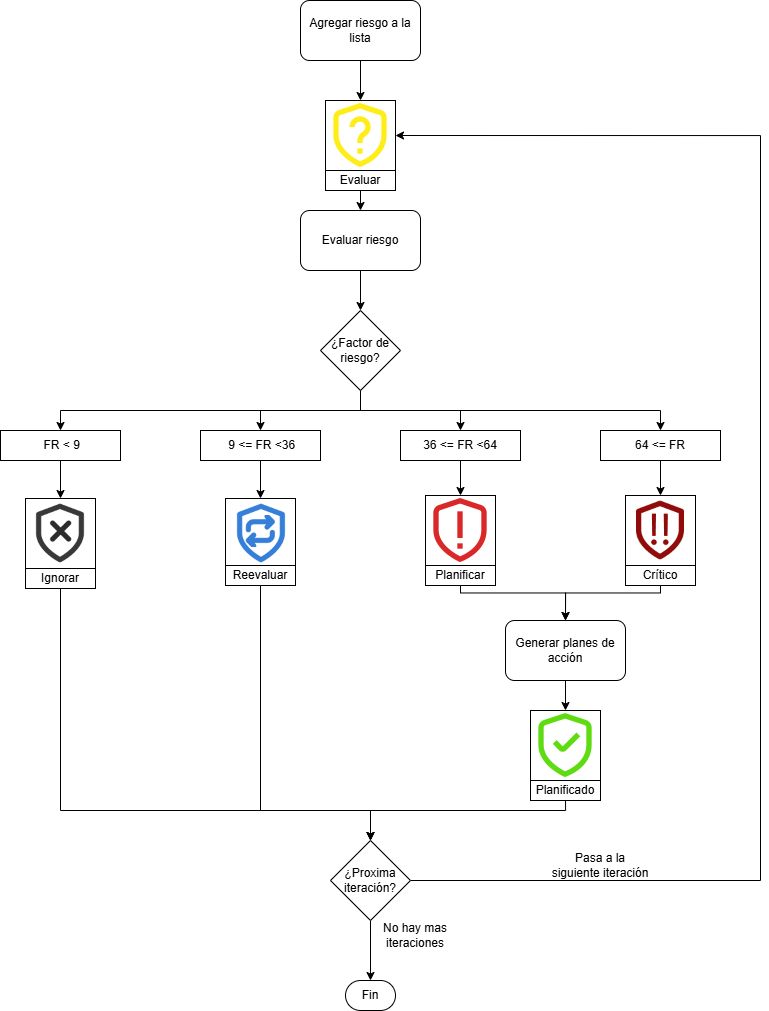

The diagram above was exported from draw.io. Its source (the exported page's mxGraphModel, read from the mxfile embedded in the PNG):
<mxGraphModel dx="978" dy="544" grid="1" gridSize="10" guides="1" tooltips="1" connect="1" arrows="1" fold="1" page="1" pageScale="1" pageWidth="827" pageHeight="1169" math="0" shadow="0">
  <root>
    <mxCell id="0" />
    <mxCell id="1" parent="0" />
    <mxCell id="avD2AHeZt9rwvQ2BR9uZ-28" style="edgeStyle=orthogonalEdgeStyle;rounded=0;orthogonalLoop=1;jettySize=auto;html=1;exitX=0.5;exitY=1;exitDx=0;exitDy=0;entryX=0.5;entryY=0;entryDx=0;entryDy=0;" parent="1" source="avD2AHeZt9rwvQ2BR9uZ-1" target="avD2AHeZt9rwvQ2BR9uZ-24" edge="1">
      <mxGeometry relative="1" as="geometry" />
    </mxCell>
    <mxCell id="avD2AHeZt9rwvQ2BR9uZ-1" value="Agregar riesgo a la lista" style="rounded=1;whiteSpace=wrap;html=1;" parent="1" vertex="1">
      <mxGeometry x="360" y="60" width="120" height="60" as="geometry" />
    </mxCell>
    <mxCell id="avD2AHeZt9rwvQ2BR9uZ-42" style="edgeStyle=orthogonalEdgeStyle;rounded=0;orthogonalLoop=1;jettySize=auto;html=1;exitX=0.5;exitY=1;exitDx=0;exitDy=0;entryX=0.5;entryY=0;entryDx=0;entryDy=0;" parent="1" source="avD2AHeZt9rwvQ2BR9uZ-5" target="avD2AHeZt9rwvQ2BR9uZ-41" edge="1">
      <mxGeometry relative="1" as="geometry" />
    </mxCell>
    <mxCell id="avD2AHeZt9rwvQ2BR9uZ-5" value="Evaluar riesgo" style="rounded=1;whiteSpace=wrap;html=1;" parent="1" vertex="1">
      <mxGeometry x="360" y="270" width="120" height="60" as="geometry" />
    </mxCell>
    <mxCell id="avD2AHeZt9rwvQ2BR9uZ-59" style="edgeStyle=orthogonalEdgeStyle;rounded=0;orthogonalLoop=1;jettySize=auto;html=1;exitX=0.5;exitY=1;exitDx=0;exitDy=0;entryX=0.5;entryY=0;entryDx=0;entryDy=0;" parent="1" source="avD2AHeZt9rwvQ2BR9uZ-7" target="avD2AHeZt9rwvQ2BR9uZ-55" edge="1">
      <mxGeometry relative="1" as="geometry" />
    </mxCell>
    <mxCell id="avD2AHeZt9rwvQ2BR9uZ-7" value="&amp;nbsp;FR &amp;lt; 9" style="rounded=0;whiteSpace=wrap;html=1;" parent="1" vertex="1">
      <mxGeometry x="60" y="490" width="120" height="30" as="geometry" />
    </mxCell>
    <mxCell id="avD2AHeZt9rwvQ2BR9uZ-62" style="edgeStyle=orthogonalEdgeStyle;rounded=0;orthogonalLoop=1;jettySize=auto;html=1;exitX=0.5;exitY=1;exitDx=0;exitDy=0;entryX=0.5;entryY=0;entryDx=0;entryDy=0;" parent="1" source="avD2AHeZt9rwvQ2BR9uZ-8" target="avD2AHeZt9rwvQ2BR9uZ-53" edge="1">
      <mxGeometry relative="1" as="geometry" />
    </mxCell>
    <mxCell id="avD2AHeZt9rwvQ2BR9uZ-8" value="&amp;nbsp;9 &amp;lt;= FR &amp;lt;36" style="rounded=0;whiteSpace=wrap;html=1;" parent="1" vertex="1">
      <mxGeometry x="260" y="490" width="120" height="30" as="geometry" />
    </mxCell>
    <mxCell id="avD2AHeZt9rwvQ2BR9uZ-32" style="edgeStyle=orthogonalEdgeStyle;rounded=0;orthogonalLoop=1;jettySize=auto;html=1;exitX=0.5;exitY=1;exitDx=0;exitDy=0;entryX=0.5;entryY=0;entryDx=0;entryDy=0;" parent="1" source="avD2AHeZt9rwvQ2BR9uZ-9" target="avD2AHeZt9rwvQ2BR9uZ-16" edge="1">
      <mxGeometry relative="1" as="geometry" />
    </mxCell>
    <mxCell id="avD2AHeZt9rwvQ2BR9uZ-9" value="36 &amp;lt;= FR &amp;lt;64" style="rounded=0;whiteSpace=wrap;html=1;" parent="1" vertex="1">
      <mxGeometry x="460" y="490" width="120" height="30" as="geometry" />
    </mxCell>
    <mxCell id="eDtuMqJxyKrqPb4A06it-1" style="edgeStyle=orthogonalEdgeStyle;rounded=0;orthogonalLoop=1;jettySize=auto;html=1;exitX=0.5;exitY=1;exitDx=0;exitDy=0;entryX=0.5;entryY=0;entryDx=0;entryDy=0;" parent="1" source="avD2AHeZt9rwvQ2BR9uZ-10" target="avD2AHeZt9rwvQ2BR9uZ-49" edge="1">
      <mxGeometry relative="1" as="geometry" />
    </mxCell>
    <mxCell id="avD2AHeZt9rwvQ2BR9uZ-10" value="64 &amp;lt;= FR" style="rounded=0;whiteSpace=wrap;html=1;" parent="1" vertex="1">
      <mxGeometry x="660" y="490" width="120" height="30" as="geometry" />
    </mxCell>
    <mxCell id="avD2AHeZt9rwvQ2BR9uZ-22" value="" style="group" parent="1" connectable="0" vertex="1">
      <mxGeometry x="485" y="555" width="70" height="70" as="geometry" />
    </mxCell>
    <mxCell id="avD2AHeZt9rwvQ2BR9uZ-16" value="" style="rounded=0;whiteSpace=wrap;html=1;" parent="avD2AHeZt9rwvQ2BR9uZ-22" vertex="1">
      <mxGeometry width="70" height="70" as="geometry" />
    </mxCell>
    <mxCell id="avD2AHeZt9rwvQ2BR9uZ-15" value="" style="shape=image;verticalLabelPosition=bottom;labelBackgroundColor=default;verticalAlign=top;aspect=fixed;imageAspect=0;image=data:image/png,(base64 omitted: 2672 chars);" parent="avD2AHeZt9rwvQ2BR9uZ-22" vertex="1">
      <mxGeometry x="3" y="3" width="64" height="64" as="geometry" />
    </mxCell>
    <mxCell id="avD2AHeZt9rwvQ2BR9uZ-23" value="" style="group" parent="1" connectable="0" vertex="1">
      <mxGeometry x="385" y="160" width="70" height="70" as="geometry" />
    </mxCell>
    <mxCell id="avD2AHeZt9rwvQ2BR9uZ-24" value="" style="rounded=0;whiteSpace=wrap;html=1;" parent="avD2AHeZt9rwvQ2BR9uZ-23" vertex="1">
      <mxGeometry width="70" height="70" as="geometry" />
    </mxCell>
    <mxCell id="avD2AHeZt9rwvQ2BR9uZ-18" value="" style="shape=image;verticalLabelPosition=bottom;labelBackgroundColor=default;verticalAlign=top;aspect=fixed;imageAspect=0;image=data:image/png,(base64 omitted: 3172 chars);" parent="avD2AHeZt9rwvQ2BR9uZ-23" vertex="1">
      <mxGeometry x="3" y="3" width="64" height="64" as="geometry" />
    </mxCell>
    <mxCell id="avD2AHeZt9rwvQ2BR9uZ-29" style="edgeStyle=orthogonalEdgeStyle;rounded=0;orthogonalLoop=1;jettySize=auto;html=1;exitX=0.5;exitY=1;exitDx=0;exitDy=0;entryX=0.5;entryY=0;entryDx=0;entryDy=0;" parent="1" source="O3LJZ2-TLZQmlDcpfLlP-1" target="avD2AHeZt9rwvQ2BR9uZ-5" edge="1">
      <mxGeometry relative="1" as="geometry" />
    </mxCell>
    <mxCell id="avD2AHeZt9rwvQ2BR9uZ-37" value="" style="group" parent="1" connectable="0" vertex="1">
      <mxGeometry x="590" y="770" width="70" height="70" as="geometry" />
    </mxCell>
    <mxCell id="avD2AHeZt9rwvQ2BR9uZ-35" value="" style="rounded=0;whiteSpace=wrap;html=1;container=0;" parent="avD2AHeZt9rwvQ2BR9uZ-37" vertex="1">
      <mxGeometry width="70" height="70" as="geometry" />
    </mxCell>
    <mxCell id="avD2AHeZt9rwvQ2BR9uZ-33" value="" style="shape=image;verticalLabelPosition=bottom;labelBackgroundColor=default;verticalAlign=top;aspect=fixed;imageAspect=0;image=data:image/png,(base64 omitted: 3088 chars);container=0;" parent="avD2AHeZt9rwvQ2BR9uZ-37" vertex="1">
      <mxGeometry x="3" y="3" width="64" height="64" as="geometry" />
    </mxCell>
    <mxCell id="avD2AHeZt9rwvQ2BR9uZ-43" style="edgeStyle=orthogonalEdgeStyle;rounded=0;orthogonalLoop=1;jettySize=auto;html=1;exitX=0.5;exitY=1;exitDx=0;exitDy=0;entryX=0.5;entryY=0;entryDx=0;entryDy=0;" parent="1" source="avD2AHeZt9rwvQ2BR9uZ-41" target="avD2AHeZt9rwvQ2BR9uZ-9" edge="1">
      <mxGeometry relative="1" as="geometry" />
    </mxCell>
    <mxCell id="avD2AHeZt9rwvQ2BR9uZ-44" style="edgeStyle=orthogonalEdgeStyle;rounded=0;orthogonalLoop=1;jettySize=auto;html=1;exitX=0.5;exitY=1;exitDx=0;exitDy=0;entryX=0.5;entryY=0;entryDx=0;entryDy=0;" parent="1" source="avD2AHeZt9rwvQ2BR9uZ-41" target="avD2AHeZt9rwvQ2BR9uZ-10" edge="1">
      <mxGeometry relative="1" as="geometry" />
    </mxCell>
    <mxCell id="avD2AHeZt9rwvQ2BR9uZ-45" style="edgeStyle=orthogonalEdgeStyle;rounded=0;orthogonalLoop=1;jettySize=auto;html=1;exitX=0.5;exitY=1;exitDx=0;exitDy=0;entryX=0.5;entryY=0;entryDx=0;entryDy=0;" parent="1" source="avD2AHeZt9rwvQ2BR9uZ-41" target="avD2AHeZt9rwvQ2BR9uZ-8" edge="1">
      <mxGeometry relative="1" as="geometry" />
    </mxCell>
    <mxCell id="avD2AHeZt9rwvQ2BR9uZ-46" style="edgeStyle=orthogonalEdgeStyle;rounded=0;orthogonalLoop=1;jettySize=auto;html=1;exitX=0.5;exitY=1;exitDx=0;exitDy=0;entryX=0.5;entryY=0;entryDx=0;entryDy=0;" parent="1" source="avD2AHeZt9rwvQ2BR9uZ-41" target="avD2AHeZt9rwvQ2BR9uZ-7" edge="1">
      <mxGeometry relative="1" as="geometry" />
    </mxCell>
    <mxCell id="avD2AHeZt9rwvQ2BR9uZ-41" value="¿Factor de riesgo?" style="rhombus;whiteSpace=wrap;html=1;" parent="1" vertex="1">
      <mxGeometry x="380" y="370" width="80" height="80" as="geometry" />
    </mxCell>
    <mxCell id="avD2AHeZt9rwvQ2BR9uZ-48" value="" style="group" parent="1" connectable="0" vertex="1">
      <mxGeometry x="685" y="555" width="70" height="70" as="geometry" />
    </mxCell>
    <mxCell id="avD2AHeZt9rwvQ2BR9uZ-49" value="" style="rounded=0;whiteSpace=wrap;html=1;" parent="avD2AHeZt9rwvQ2BR9uZ-48" vertex="1">
      <mxGeometry width="70" height="70" as="geometry" />
    </mxCell>
    <mxCell id="avD2AHeZt9rwvQ2BR9uZ-63" value="" style="shape=image;verticalLabelPosition=bottom;labelBackgroundColor=default;verticalAlign=top;aspect=fixed;imageAspect=0;image=data:image/png,(base64 omitted: 3384 chars);" parent="avD2AHeZt9rwvQ2BR9uZ-48" vertex="1">
      <mxGeometry x="3" y="3" width="64" height="64" as="geometry" />
    </mxCell>
    <mxCell id="avD2AHeZt9rwvQ2BR9uZ-52" value="" style="group" parent="1" connectable="0" vertex="1">
      <mxGeometry x="285" y="558" width="70" height="70" as="geometry" />
    </mxCell>
    <mxCell id="avD2AHeZt9rwvQ2BR9uZ-53" value="" style="rounded=0;whiteSpace=wrap;html=1;" parent="avD2AHeZt9rwvQ2BR9uZ-52" vertex="1">
      <mxGeometry width="70" height="70" as="geometry" />
    </mxCell>
    <mxCell id="avD2AHeZt9rwvQ2BR9uZ-60" value="" style="shape=image;verticalLabelPosition=bottom;labelBackgroundColor=default;verticalAlign=top;aspect=fixed;imageAspect=0;image=data:image/png,(base64 omitted: 4268 chars);" parent="avD2AHeZt9rwvQ2BR9uZ-52" vertex="1">
      <mxGeometry x="4" y="3" width="64" height="64" as="geometry" />
    </mxCell>
    <mxCell id="avD2AHeZt9rwvQ2BR9uZ-54" value="" style="group" parent="1" connectable="0" vertex="1">
      <mxGeometry x="85" y="558" width="70" height="70" as="geometry" />
    </mxCell>
    <mxCell id="avD2AHeZt9rwvQ2BR9uZ-55" value="" style="rounded=0;whiteSpace=wrap;html=1;" parent="avD2AHeZt9rwvQ2BR9uZ-54" vertex="1">
      <mxGeometry width="70" height="70" as="geometry" />
    </mxCell>
    <mxCell id="avD2AHeZt9rwvQ2BR9uZ-56" value="" style="shape=image;verticalLabelPosition=bottom;labelBackgroundColor=default;verticalAlign=top;aspect=fixed;imageAspect=0;image=data:image/png,(base64 omitted: 3780 chars);" parent="avD2AHeZt9rwvQ2BR9uZ-54" vertex="1">
      <mxGeometry x="3" y="3" width="64" height="64" as="geometry" />
    </mxCell>
    <mxCell id="avD2AHeZt9rwvQ2BR9uZ-57" value="Fin" style="rounded=1;whiteSpace=wrap;html=1;arcSize=50;" parent="1" vertex="1">
      <mxGeometry x="405" y="1040" width="50" height="30" as="geometry" />
    </mxCell>
    <mxCell id="avD2AHeZt9rwvQ2BR9uZ-58" style="edgeStyle=orthogonalEdgeStyle;rounded=0;orthogonalLoop=1;jettySize=auto;html=1;exitX=0.5;exitY=1;exitDx=0;exitDy=0;entryX=0.5;entryY=0;entryDx=0;entryDy=0;" parent="1" source="O3LJZ2-TLZQmlDcpfLlP-3" target="avD2AHeZt9rwvQ2BR9uZ-71" edge="1">
      <mxGeometry relative="1" as="geometry">
        <Array as="points">
          <mxPoint x="120" y="870" />
          <mxPoint x="430" y="870" />
        </Array>
      </mxGeometry>
    </mxCell>
    <mxCell id="avD2AHeZt9rwvQ2BR9uZ-69" style="edgeStyle=orthogonalEdgeStyle;rounded=0;orthogonalLoop=1;jettySize=auto;html=1;exitX=0.5;exitY=1;exitDx=0;exitDy=0;entryX=0.5;entryY=0;entryDx=0;entryDy=0;" parent="1" source="avD2AHeZt9rwvQ2BR9uZ-64" target="avD2AHeZt9rwvQ2BR9uZ-35" edge="1">
      <mxGeometry relative="1" as="geometry" />
    </mxCell>
    <mxCell id="avD2AHeZt9rwvQ2BR9uZ-64" value="Generar planes de acción" style="rounded=1;whiteSpace=wrap;html=1;" parent="1" vertex="1">
      <mxGeometry x="565" y="680" width="120" height="60" as="geometry" />
    </mxCell>
    <mxCell id="avD2AHeZt9rwvQ2BR9uZ-65" style="edgeStyle=orthogonalEdgeStyle;rounded=0;orthogonalLoop=1;jettySize=auto;html=1;exitX=0.5;exitY=1;exitDx=0;exitDy=0;entryX=0.5;entryY=0;entryDx=0;entryDy=0;" parent="1" source="avD2AHeZt9rwvQ2BR9uZ-16" target="avD2AHeZt9rwvQ2BR9uZ-64" edge="1">
      <mxGeometry relative="1" as="geometry" />
    </mxCell>
    <mxCell id="avD2AHeZt9rwvQ2BR9uZ-68" style="edgeStyle=orthogonalEdgeStyle;rounded=0;orthogonalLoop=1;jettySize=auto;html=1;exitX=0.5;exitY=1;exitDx=0;exitDy=0;entryX=0.5;entryY=0;entryDx=0;entryDy=0;" parent="1" source="avD2AHeZt9rwvQ2BR9uZ-49" target="avD2AHeZt9rwvQ2BR9uZ-64" edge="1">
      <mxGeometry relative="1" as="geometry" />
    </mxCell>
    <mxCell id="avD2AHeZt9rwvQ2BR9uZ-74" style="edgeStyle=orthogonalEdgeStyle;rounded=0;orthogonalLoop=1;jettySize=auto;html=1;exitX=0.5;exitY=1;exitDx=0;exitDy=0;entryX=0.5;entryY=0;entryDx=0;entryDy=0;" parent="1" source="avD2AHeZt9rwvQ2BR9uZ-71" target="avD2AHeZt9rwvQ2BR9uZ-57" edge="1">
      <mxGeometry relative="1" as="geometry" />
    </mxCell>
    <mxCell id="avD2AHeZt9rwvQ2BR9uZ-76" style="edgeStyle=orthogonalEdgeStyle;rounded=0;orthogonalLoop=1;jettySize=auto;html=1;exitX=1;exitY=0.5;exitDx=0;exitDy=0;entryX=1;entryY=0.5;entryDx=0;entryDy=0;" parent="1" source="avD2AHeZt9rwvQ2BR9uZ-71" target="avD2AHeZt9rwvQ2BR9uZ-24" edge="1">
      <mxGeometry relative="1" as="geometry">
        <Array as="points">
          <mxPoint x="820" y="940" />
          <mxPoint x="820" y="195" />
        </Array>
      </mxGeometry>
    </mxCell>
    <mxCell id="avD2AHeZt9rwvQ2BR9uZ-71" value="¿Proxima iteración?" style="rhombus;whiteSpace=wrap;html=1;" parent="1" vertex="1">
      <mxGeometry x="390" y="900" width="80" height="80" as="geometry" />
    </mxCell>
    <mxCell id="avD2AHeZt9rwvQ2BR9uZ-72" style="edgeStyle=orthogonalEdgeStyle;rounded=0;orthogonalLoop=1;jettySize=auto;html=1;exitX=0.5;exitY=1;exitDx=0;exitDy=0;entryX=0.5;entryY=0;entryDx=0;entryDy=0;" parent="1" source="avD2AHeZt9rwvQ2BR9uZ-35" target="avD2AHeZt9rwvQ2BR9uZ-71" edge="1">
      <mxGeometry relative="1" as="geometry" />
    </mxCell>
    <mxCell id="avD2AHeZt9rwvQ2BR9uZ-73" style="edgeStyle=orthogonalEdgeStyle;rounded=0;orthogonalLoop=1;jettySize=auto;html=1;exitX=0.5;exitY=1;exitDx=0;exitDy=0;entryX=0.5;entryY=0;entryDx=0;entryDy=0;" parent="1" source="O3LJZ2-TLZQmlDcpfLlP-5" target="avD2AHeZt9rwvQ2BR9uZ-71" edge="1">
      <mxGeometry relative="1" as="geometry">
        <Array as="points">
          <mxPoint x="320" y="870" />
          <mxPoint x="430" y="870" />
        </Array>
      </mxGeometry>
    </mxCell>
    <mxCell id="avD2AHeZt9rwvQ2BR9uZ-75" value="No hay mas iteraciones" style="text;html=1;align=center;verticalAlign=middle;whiteSpace=wrap;rounded=0;" parent="1" vertex="1">
      <mxGeometry x="430" y="980" width="90" height="30" as="geometry" />
    </mxCell>
    <mxCell id="avD2AHeZt9rwvQ2BR9uZ-77" value="Pasa a la siguiente iteración" style="text;html=1;align=center;verticalAlign=middle;whiteSpace=wrap;rounded=0;" parent="1" vertex="1">
      <mxGeometry x="610" y="910" width="100" height="30" as="geometry" />
    </mxCell>
    <mxCell id="O3LJZ2-TLZQmlDcpfLlP-2" value="" style="edgeStyle=orthogonalEdgeStyle;rounded=0;orthogonalLoop=1;jettySize=auto;html=1;exitX=0.5;exitY=1;exitDx=0;exitDy=0;entryX=0.5;entryY=0;entryDx=0;entryDy=0;" edge="1" parent="1" source="avD2AHeZt9rwvQ2BR9uZ-24" target="O3LJZ2-TLZQmlDcpfLlP-1">
      <mxGeometry relative="1" as="geometry">
        <mxPoint x="420" y="230" as="sourcePoint" />
        <mxPoint x="420" y="270" as="targetPoint" />
      </mxGeometry>
    </mxCell>
    <mxCell id="O3LJZ2-TLZQmlDcpfLlP-1" value="Evaluar" style="rounded=0;whiteSpace=wrap;html=1;" vertex="1" parent="1">
      <mxGeometry x="385" y="230" width="70" height="20" as="geometry" />
    </mxCell>
    <mxCell id="O3LJZ2-TLZQmlDcpfLlP-4" value="" style="edgeStyle=orthogonalEdgeStyle;rounded=0;orthogonalLoop=1;jettySize=auto;html=1;exitX=0.5;exitY=1;exitDx=0;exitDy=0;entryX=0.5;entryY=0;entryDx=0;entryDy=0;" edge="1" parent="1" source="avD2AHeZt9rwvQ2BR9uZ-55" target="O3LJZ2-TLZQmlDcpfLlP-3">
      <mxGeometry relative="1" as="geometry">
        <Array as="points" />
        <mxPoint x="120" y="628" as="sourcePoint" />
        <mxPoint x="430" y="900" as="targetPoint" />
      </mxGeometry>
    </mxCell>
    <mxCell id="O3LJZ2-TLZQmlDcpfLlP-3" value="Ignorar" style="rounded=0;whiteSpace=wrap;html=1;" vertex="1" parent="1">
      <mxGeometry x="85" y="628" width="70" height="20" as="geometry" />
    </mxCell>
    <mxCell id="O3LJZ2-TLZQmlDcpfLlP-6" value="" style="edgeStyle=orthogonalEdgeStyle;rounded=0;orthogonalLoop=1;jettySize=auto;html=1;exitX=0.5;exitY=1;exitDx=0;exitDy=0;entryX=0.5;entryY=0;entryDx=0;entryDy=0;" edge="1" parent="1" source="avD2AHeZt9rwvQ2BR9uZ-53" target="O3LJZ2-TLZQmlDcpfLlP-5">
      <mxGeometry relative="1" as="geometry">
        <Array as="points" />
        <mxPoint x="320" y="628" as="sourcePoint" />
        <mxPoint x="430" y="900" as="targetPoint" />
      </mxGeometry>
    </mxCell>
    <mxCell id="O3LJZ2-TLZQmlDcpfLlP-5" value="Reevaluar" style="rounded=0;whiteSpace=wrap;html=1;" vertex="1" parent="1">
      <mxGeometry x="285" y="625" width="70" height="20" as="geometry" />
    </mxCell>
    <mxCell id="O3LJZ2-TLZQmlDcpfLlP-7" value="Planificar" style="rounded=0;whiteSpace=wrap;html=1;" vertex="1" parent="1">
      <mxGeometry x="485" y="625" width="70" height="20" as="geometry" />
    </mxCell>
    <mxCell id="O3LJZ2-TLZQmlDcpfLlP-10" value="Crítico" style="rounded=0;whiteSpace=wrap;html=1;" vertex="1" parent="1">
      <mxGeometry x="685" y="625" width="70" height="20" as="geometry" />
    </mxCell>
    <mxCell id="O3LJZ2-TLZQmlDcpfLlP-11" value="Planificado" style="rounded=0;whiteSpace=wrap;html=1;" vertex="1" parent="1">
      <mxGeometry x="590" y="840" width="70" height="20" as="geometry" />
    </mxCell>
  </root>
</mxGraphModel>